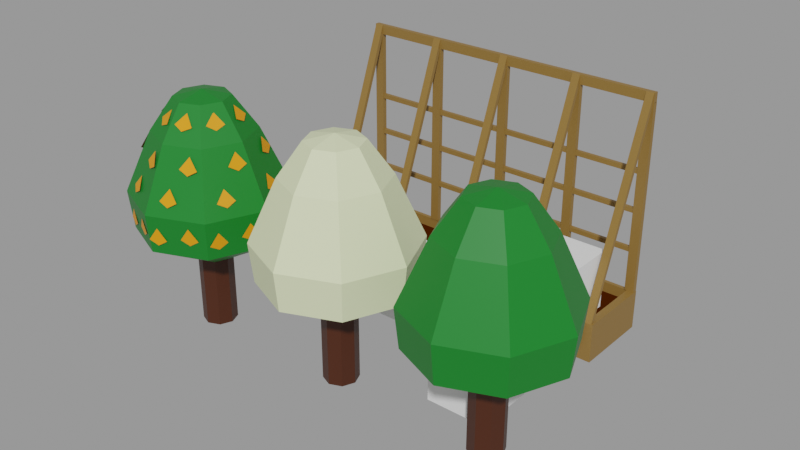 # Source: Pear.blend  (saved by Blender 2.91.10; exported with 4.5.12 LTS)
import bpy
from mathutils import Matrix  # noqa: F401  (used for matrix-valued properties, if any)

bpy.ops.wm.read_factory_settings(use_empty=True)
scene = bpy.context.scene
scene.name = 'With bed'

# ---- collections
col_places = bpy.data.collections.new('Places'); scene.collection.children.link(col_places)
col_test = bpy.data.collections.new('Test'); scene.collection.children.link(col_test)

# ---- materials (node trees are filled in below, after node groups)
mat_wood = bpy.data.materials.new('Wood')
mat_wood.use_transparent_shadow = False
mat_ground = bpy.data.materials.new('Ground')
mat_ground.use_transparent_shadow = False
mat_grass_green = bpy.data.materials.new('Grass green')
mat_grass_green.use_transparent_shadow = False
mat_trunk = bpy.data.materials.new('Trunk')
mat_trunk.use_transparent_shadow = False
mat_pear_main = bpy.data.materials.new('Pear main')
mat_pear_main.use_transparent_shadow = False
mat_white_flower = bpy.data.materials.new('White Flower')
mat_white_flower.use_transparent_shadow = False

# ---- material node trees
mat_wood.use_nodes = True; mat_wood.node_tree.nodes.clear()
_N = mat_wood.node_tree.nodes; _L = mat_wood.node_tree.links
n0 = _N.new('ShaderNodeBsdfPrincipled'); n0.name = 'Principled BSDF'; n0.location = (10, 300)
n0.distribution = 'GGX'
n0.subsurface_method = 'BURLEY'
n0.inputs[0].default_value = (0.2462, 0.1366, 0.03203, 1.0)
n0.inputs[3].default_value = 1.45
n0.inputs[27].default_value = (0.0, 0.0, 0.0, 1.0)
n0.inputs[28].default_value = 1.0
n1 = _N.new('ShaderNodeOutputMaterial'); n1.name = 'Material Output'; n1.location = (300, 300)
_L.new(n0.outputs[0], n1.inputs[0])
n1.is_active_output = True
mat_ground.use_nodes = True; mat_ground.node_tree.nodes.clear()
_N = mat_ground.node_tree.nodes; _L = mat_ground.node_tree.links
n0 = _N.new('ShaderNodeBsdfPrincipled'); n0.name = 'Principled BSDF'; n0.location = (15, 390)
n0.distribution = 'GGX'
n0.subsurface_method = 'BURLEY'
n0.inputs[0].default_value = (0.05522, 0.01159, 0.0, 1.0)
n0.inputs[2].default_value = 0.5996
n0.inputs[3].default_value = 1.45
n0.inputs[13].default_value = 0.0
n0.inputs[27].default_value = (0.0, 0.0, 0.0, 1.0)
n0.inputs[28].default_value = 1.0
n1 = _N.new('ShaderNodeOutputMaterial'); n1.name = 'Material Output'; n1.location = (305, 390)
_L.new(n0.outputs[0], n1.inputs[0])
n1.is_active_output = True
mat_grass_green.use_nodes = True; mat_grass_green.node_tree.nodes.clear()
_N = mat_grass_green.node_tree.nodes; _L = mat_grass_green.node_tree.links
n0 = _N.new('ShaderNodeBsdfPrincipled'); n0.name = 'Principled BSDF'; n0.location = (10, 300)
n0.distribution = 'GGX'
n0.subsurface_method = 'BURLEY'
n0.inputs[0].default_value = (0.00258, 0.1743, 0.0134, 1.0)
n0.inputs[3].default_value = 1.45
n0.inputs[27].default_value = (0.0, 0.0, 0.0, 1.0)
n0.inputs[28].default_value = 1.0
n1 = _N.new('ShaderNodeOutputMaterial'); n1.name = 'Material Output'; n1.location = (300, 300)
_L.new(n0.outputs[0], n1.inputs[0])
n1.is_active_output = True
mat_trunk.use_nodes = True; mat_trunk.node_tree.nodes.clear()
_N = mat_trunk.node_tree.nodes; _L = mat_trunk.node_tree.links
n0 = _N.new('ShaderNodeBsdfPrincipled'); n0.name = 'Principled BSDF'; n0.location = (10, 300)
n0.distribution = 'GGX'
n0.subsurface_method = 'BURLEY'
n0.inputs[0].default_value = (0.05522, 0.01173, 0.001486, 1.0)
n0.inputs[3].default_value = 1.45
n0.inputs[27].default_value = (0.0, 0.0, 0.0, 1.0)
n0.inputs[28].default_value = 1.0
n1 = _N.new('ShaderNodeOutputMaterial'); n1.name = 'Material Output'; n1.location = (300, 300)
_L.new(n0.outputs[0], n1.inputs[0])
n1.is_active_output = True
mat_pear_main.use_nodes = True; mat_pear_main.node_tree.nodes.clear()
_N = mat_pear_main.node_tree.nodes; _L = mat_pear_main.node_tree.links
n0 = _N.new('ShaderNodeBsdfPrincipled'); n0.name = 'Principled BSDF'; n0.location = (10, 300)
n0.distribution = 'GGX'
n0.subsurface_method = 'BURLEY'
n0.inputs[0].default_value = (0.8, 0.2734, 0.0, 1.0)
n0.inputs[3].default_value = 1.45
n0.inputs[27].default_value = (0.0, 0.0, 0.0, 1.0)
n0.inputs[28].default_value = 1.0
n1 = _N.new('ShaderNodeOutputMaterial'); n1.name = 'Material Output'; n1.location = (300, 300)
_L.new(n0.outputs[0], n1.inputs[0])
n1.is_active_output = True
mat_white_flower.use_nodes = True; mat_white_flower.node_tree.nodes.clear()
_N = mat_white_flower.node_tree.nodes; _L = mat_white_flower.node_tree.links
n0 = _N.new('ShaderNodeBsdfPrincipled'); n0.name = 'Principled BSDF'; n0.location = (10, 300)
n0.distribution = 'GGX'
n0.subsurface_method = 'BURLEY'
n0.inputs[0].default_value = (0.7385, 0.8, 0.4854, 1.0)
n0.inputs[3].default_value = 1.45
n0.inputs[27].default_value = (0.0, 0.0, 0.0, 1.0)
n0.inputs[28].default_value = 1.0
n1 = _N.new('ShaderNodeOutputMaterial'); n1.name = 'Material Output'; n1.location = (300, 300)
_L.new(n0.outputs[0], n1.inputs[0])
n1.is_active_output = True

# ---- meshes
me_cube_003 = bpy.data.meshes.new('Cube.003')
me_cube_003.from_pydata([(-1.0, -1.0, -1.0), (-1.0, -1.0, 1.0), (-1.0, 1.0, -1.0), (-1.0, 1.0, 1.0), (1.0, -1.0, -1.0), (1.0, -1.0, 1.0), (1.0, 1.0, -1.0), (1.0, 1.0, 1.0)], [], [(0, 1, 3, 2), (2, 3, 7, 6), (6, 7, 5, 4), (4, 5, 1, 0), (2, 6, 4, 0), (7, 3, 1, 5)])
_uv = me_cube_003.uv_layers.new(name='UVMap')
_uv.uv.foreach_set('vector', [0.375, 0.0, 0.625, 0.0, 0.625, 0.25, 0.375, 0.25, 0.375, 0.25, 0.625, 0.25, 0.625, 0.5, 0.375, 0.5, 0.375, 0.5, 0.625, 0.5, 0.625, 0.75, 0.375, 0.75, 0.375, 0.75, 0.625, 0.75, 0.625, 1.0, 0.375, 1.0, 0.125, 0.5, 0.375, 0.5, 0.375, 0.75, 0.125, 0.75, 0.625, 0.5, 0.875, 0.5, 0.875, 0.75, 0.625, 0.75])
me_cube_003.use_remesh_fix_poles = True
me_cube_003.use_remesh_preserve_attributes = False
me_cube_003.use_mirror_vertex_groups = False
me_cube_003.update()
me_cube_002 = bpy.data.meshes.new('Cube.002')
me_cube_002.from_pydata([(8.0, 0.0, 1.0), (8.0, 0.0, 0.0), (8.0, -1.982, 0.0), (0.0, 0.0, 0.0), (0.0, -1.982, 1.0), (0.0, -1.982, 0.0), (7.806, -1.886, 1.0), (0.194, -1.886, 1.0), (7.806, -0.09613, 1.0), (0.194, -0.09613, 1.0), (8.0, -1.982, 1.0), (0.0, 0.0, 1.0), (7.806, -1.886, 0.7344), (0.194, -1.886, 0.7344), (7.806, -0.09613, 0.7344), (0.194, -0.09613, 0.7344), (0.002396, -0.1194, 1.002), (0.002396, -0.1194, 5.763), (0.002396, -0.0006918, 1.002), (0.002396, -0.0006918, 5.763), (0.242, -0.1194, 1.002), (0.242, -0.1194, 5.763), (0.242, -0.0006918, 1.002), (0.242, -0.0006918, 5.763), (1.884, -0.1194, 1.002), (1.884, -0.1194, 5.763), (1.884, -0.0006918, 1.002), (1.884, -0.0006918, 5.763), (2.123, -0.1194, 1.002), (2.123, -0.1194, 5.763), (2.123, -0.0006918, 1.002), (2.123, -0.0006918, 5.763), (3.884, -0.1194, 1.002), (3.884, -0.1194, 5.763), (3.884, -0.0006918, 1.002), (3.884, -0.0006918, 5.763), (4.123, -0.1194, 1.002), (4.123, -0.1194, 5.763), (4.123, -0.0006918, 1.002), (4.123, -0.0006918, 5.763), (5.884, -0.1194, 1.002), (5.884, -0.1194, 5.763), (5.884, -0.0006918, 1.002), (5.884, -0.0006918, 5.763), (6.123, -0.1194, 1.002), (6.123, -0.1194, 5.763), (6.123, -0.0006918, 1.002), (6.123, -0.0006918, 5.763), (7.75, -0.1194, 1.002), (7.75, -0.1194, 5.763), (7.75, -0.0006918, 1.002), (7.75, -0.0006918, 5.763), (7.99, -0.1194, 1.002), (7.99, -0.1194, 5.763), (7.99, -0.0006918, 1.002), (7.99, -0.0006918, 5.763), (0.003793, -0.1188, 6.002), (7.985, -0.1188, 6.002), (0.003793, -0.0001202, 6.002), (7.985, -0.0001193, 6.002), (0.003793, -0.1188, 5.763), (7.985, -0.1188, 5.763), (0.003793, -0.0001202, 5.763), (7.985, -0.0001193, 5.763), (0.02132, -1.982, 1.0), (0.02268, -0.1186, 6.002), (0.02132, -1.886, 1.0), (0.02268, -0.1194, 5.715), (0.2349, -1.982, 1.0), (0.2363, -0.1186, 6.002), (0.2349, -1.886, 1.0), (0.2363, -0.1194, 5.715), (5.895, -1.982, 1.0), (5.897, -0.1186, 6.002), (5.895, -1.886, 1.0), (5.897, -0.1194, 5.715), (6.099, -1.982, 1.0), (6.1, -0.1186, 6.002), (6.099, -1.886, 1.0), (6.1, -0.1194, 5.715), (3.894, -1.982, 1.0), (3.896, -0.1186, 6.002), (3.894, -1.886, 1.0), (3.896, -0.1194, 5.715), (4.099, -1.982, 1.0), (4.101, -0.1186, 6.002), (4.099, -1.886, 1.0), (4.101, -0.1194, 5.715), (1.896, -1.982, 1.0), (1.897, -0.1186, 6.002), (1.896, -1.886, 1.0), (1.897, -0.1194, 5.715), (2.098, -1.982, 1.0), (2.099, -0.1186, 6.002), (2.098, -1.886, 1.0), (2.099, -0.1194, 5.715), (7.769, -1.982, 1.0), (7.77, -0.1186, 6.002), (7.769, -1.886, 1.0), (7.77, -0.1194, 5.715), (7.961, -1.982, 1.0), (7.962, -0.1186, 6.002), (7.961, -1.886, 1.0), (7.962, -0.1194, 5.715), (7.806, -0.1057, 2.019), (0.1781, -0.1057, 2.019), (7.806, -0.01446, 2.019), (0.1781, -0.01446, 2.019), (7.806, -0.1057, 2.141), (0.1781, -0.1057, 2.141), (7.806, -0.01446, 2.141), (0.1781, -0.01446, 2.141), (7.806, -0.1057, 3.028), (0.1781, -0.1057, 3.028), (7.806, -0.01446, 3.028), (0.1781, -0.01446, 3.028), (7.806, -0.1057, 3.15), (0.1781, -0.1057, 3.15), (7.806, -0.01446, 3.15), (0.1781, -0.01446, 3.15), (7.806, -0.1057, 4.016), (0.1781, -0.1057, 4.016), (7.806, -0.01446, 4.016), (0.1781, -0.01446, 4.016), (7.806, -0.1057, 4.137), (0.1781, -0.1057, 4.137), (7.806, -0.01446, 4.137), (0.1781, -0.01446, 4.137)], [], [(2, 10, 4, 5), (5, 4, 11, 3), (1, 0, 10, 2), (3, 11, 0, 1), (8, 9, 15, 14), (6, 7, 4, 10), (8, 6, 10, 0), (7, 9, 11, 4), (9, 8, 0, 11), (14, 15, 13, 12), (6, 8, 14, 12), (9, 7, 13, 15), (7, 6, 12, 13), (16, 17, 19, 18), (18, 19, 23, 22), (22, 23, 21, 20), (20, 21, 17, 16), (24, 25, 27, 26), (26, 27, 31, 30), (30, 31, 29, 28), (28, 29, 25, 24), (108, 109, 105, 104), (32, 33, 35, 34), (34, 35, 39, 38), (38, 39, 37, 36), (36, 37, 33, 32), (110, 111, 109, 108), (40, 41, 43, 42), (42, 43, 47, 46), (46, 47, 45, 44), (44, 45, 41, 40), (106, 107, 111, 110), (48, 49, 51, 50), (50, 51, 55, 54), (54, 55, 53, 52), (52, 53, 49, 48), (104, 105, 107, 106), (56, 57, 59, 58), (58, 59, 63, 62), (60, 61, 57, 56), (58, 62, 60, 56), (63, 59, 57, 61), (64, 65, 67, 66), (66, 67, 71, 70), (70, 71, 69, 68), (68, 69, 65, 64), (71, 67, 65, 69), (72, 73, 75, 74), (74, 75, 79, 78), (78, 79, 77, 76), (76, 77, 73, 72), (79, 75, 73, 77), (80, 81, 83, 82), (82, 83, 87, 86), (86, 87, 85, 84), (84, 85, 81, 80), (87, 83, 81, 85), (88, 89, 91, 90), (90, 91, 95, 94), (94, 95, 93, 92), (92, 93, 89, 88), (95, 91, 89, 93), (96, 97, 99, 98), (98, 99, 103, 102), (102, 103, 101, 100), (100, 101, 97, 96), (103, 99, 97, 101), (116, 117, 113, 112), (118, 119, 117, 116), (114, 115, 119, 118), (112, 113, 115, 114), (124, 125, 121, 120), (126, 127, 125, 124), (122, 123, 127, 126), (120, 121, 123, 122)])
me_cube_002.polygons.foreach_set('material_index', [0, 0, 0, 0, 0, 0, 0, 0, 0, 1, 0, 0, 0, 0, 0, 0, 0, 0, 0, 0, 0, 0, 0, 0, 0, 0, 0, 0, 0, 0, 0, 0, 0, 0, 0, 0, 0, 0, 0, 0, 0, 0, 0, 0, 0, 0, 0, 0, 0, 0, 0, 0, 0, 0, 0, 0, 0, 0, 0, 0, 0, 0, 0, 0, 0, 0, 0, 0, 0, 0, 0, 0, 0, 0, 0])
_uv = me_cube_002.uv_layers.new(name='UVMap')
_uv.uv.foreach_set('vector', [0.8022, 0.9922, 0.7102, 0.9922, 0.7102, 0.256, 0.8022, 0.256, 0.005136, 0.9889, 0.005136, 0.8302, 0.6402, 0.8302, 0.6402, 0.9889, 0.3475, 0.2409, 0.3475, 0.08205, 0.9831, 0.08205, 0.9831, 0.2409, 0.8336, 0.261, 0.9249, 0.261, 0.9249, 0.9916, 0.8336, 0.9916, 0.9426, 0.9738, 0.9426, 0.2787, 0.9669, 0.2787, 0.9669, 0.9738, 0.6923, 0.9744, 0.6923, 0.2739, 0.7102, 0.256, 0.7102, 0.9922, 0.3784, 0.05123, 0.9523, 0.05123, 0.9831, 0.08205, 0.3475, 0.08205, 0.03593, 0.7994, 0.6094, 0.7994, 0.6402, 0.8302, 0.005136, 0.8302, 0.9426, 0.2787, 0.9426, 0.9738, 0.9249, 0.9916, 0.9249, 0.261, 0.323, 0.009652, 0.323, 0.6648, 0.01212, 0.6648, 0.01212, 0.009652, 0.9523, 0.05123, 0.3784, 0.05123, 0.3784, 0.009026, 0.9523, 0.009026, 0.6094, 0.7994, 0.03593, 0.7994, 0.03593, 0.7572, 0.6094, 0.7572, 0.6923, 0.2739, 0.6923, 0.9744, 0.6679, 0.9744, 0.6679, 0.2739, 0.375, 0.0, 0.625, 0.0, 0.625, 0.25, 0.375, 0.25, 0.375, 0.25, 0.625, 0.25, 0.625, 0.5, 0.375, 0.5, 0.375, 0.5, 0.625, 0.5, 0.625, 0.75, 0.375, 0.75, 0.375, 0.75, 0.625, 0.75, 0.625, 1.0, 0.375, 1.0, 0.375, 0.0, 0.625, 0.0, 0.625, 0.25, 0.375, 0.25, 0.375, 0.25, 0.625, 0.25, 0.625, 0.5, 0.375, 0.5, 0.375, 0.5, 0.625, 0.5, 0.625, 0.75, 0.375, 0.75, 0.375, 0.75, 0.625, 0.75, 0.625, 1.0, 0.375, 1.0, 0.375, 0.75, 0.625, 0.75, 0.625, 1.0, 0.375, 1.0, 0.375, 0.0, 0.625, 0.0, 0.625, 0.25, 0.375, 0.25, 0.375, 0.25, 0.625, 0.25, 0.625, 0.5, 0.375, 0.5, 0.375, 0.5, 0.625, 0.5, 0.625, 0.75, 0.375, 0.75, 0.375, 0.75, 0.625, 0.75, 0.625, 1.0, 0.375, 1.0, 0.375, 0.5, 0.625, 0.5, 0.625, 0.75, 0.375, 0.75, 0.375, 0.0, 0.625, 0.0, 0.625, 0.25, 0.375, 0.25, 0.375, 0.25, 0.625, 0.25, 0.625, 0.5, 0.375, 0.5, 0.375, 0.5, 0.625, 0.5, 0.625, 0.75, 0.375, 0.75, 0.375, 0.75, 0.625, 0.75, 0.625, 1.0, 0.375, 1.0, 0.375, 0.25, 0.625, 0.25, 0.625, 0.5, 0.375, 0.5, 0.375, 0.0, 0.625, 0.0, 0.625, 0.25, 0.375, 0.25, 0.375, 0.25, 0.625, 0.25, 0.625, 0.5, 0.375, 0.5, 0.375, 0.5, 0.625, 0.5, 0.625, 0.75, 0.375, 0.75, 0.375, 0.75, 0.625, 0.75, 0.625, 1.0, 0.375, 1.0, 0.375, 0.0, 0.625, 0.0, 0.625, 0.25, 0.375, 0.25, 0.375, 0.0, 0.6244, 0.0, 0.6244, 0.25, 0.375, 0.25, 0.375, 0.25, 0.6244, 0.25, 0.6244, 0.5, 0.375, 0.5, 0.375, 0.75, 0.6244, 0.75, 0.6244, 1.0, 0.375, 1.0, 0.125, 0.5, 0.375, 0.5, 0.375, 0.75, 0.125, 0.75, 0.6244, 0.5, 0.875, 0.5, 0.875, 0.75, 0.6244, 0.75, 0.375, 0.0, 0.6121, 0.0, 0.6121, 0.25, 0.375, 0.25, 0.375, 0.25, 0.6121, 0.25, 0.6121, 0.5, 0.375, 0.5, 0.375, 0.5, 0.6121, 0.5, 0.6121, 0.75, 0.375, 0.75, 0.375, 0.75, 0.6121, 0.75, 0.6121, 1.0, 0.375, 1.0, 0.6121, 0.5, 0.875, 0.5, 0.875, 0.75, 0.6121, 0.75, 0.375, 0.0, 0.6121, 0.0, 0.6121, 0.25, 0.375, 0.25, 0.375, 0.25, 0.6121, 0.25, 0.6121, 0.5, 0.375, 0.5, 0.375, 0.5, 0.6121, 0.5, 0.6121, 0.75, 0.375, 0.75, 0.375, 0.75, 0.6121, 0.75, 0.6121, 1.0, 0.375, 1.0, 0.6121, 0.5, 0.875, 0.5, 0.875, 0.75, 0.6121, 0.75, 0.375, 0.0, 0.6121, 0.0, 0.6121, 0.25, 0.375, 0.25, 0.375, 0.25, 0.6121, 0.25, 0.6121, 0.5, 0.375, 0.5, 0.375, 0.5, 0.6121, 0.5, 0.6121, 0.75, 0.375, 0.75, 0.375, 0.75, 0.6121, 0.75, 0.6121, 1.0, 0.375, 1.0, 0.6121, 0.5, 0.875, 0.5, 0.875, 0.75, 0.6121, 0.75, 0.375, 0.0, 0.6121, 0.0, 0.6121, 0.25, 0.375, 0.25, 0.375, 0.25, 0.6121, 0.25, 0.6121, 0.5, 0.375, 0.5, 0.375, 0.5, 0.6121, 0.5, 0.6121, 0.75, 0.375, 0.75, 0.375, 0.75, 0.6121, 0.75, 0.6121, 1.0, 0.375, 1.0, 0.6121, 0.5, 0.875, 0.5, 0.875, 0.75, 0.6121, 0.75, 0.375, 0.0, 0.6121, 0.0, 0.6121, 0.25, 0.375, 0.25, 0.375, 0.25, 0.6121, 0.25, 0.6121, 0.5, 0.375, 0.5, 0.375, 0.5, 0.6121, 0.5, 0.6121, 0.75, 0.375, 0.75, 0.375, 0.75, 0.6121, 0.75, 0.6121, 1.0, 0.375, 1.0, 0.6121, 0.5, 0.875, 0.5, 0.875, 0.75, 0.6121, 0.75, 0.375, 0.75, 0.625, 0.75, 0.625, 1.0, 0.375, 1.0, 0.375, 0.5, 0.625, 0.5, 0.625, 0.75, 0.375, 0.75, 0.375, 0.25, 0.625, 0.25, 0.625, 0.5, 0.375, 0.5, 0.375, 0.0, 0.625, 0.0, 0.625, 0.25, 0.375, 0.25, 0.375, 0.75, 0.625, 0.75, 0.625, 1.0, 0.375, 1.0, 0.375, 0.5, 0.625, 0.5, 0.625, 0.75, 0.375, 0.75, 0.375, 0.25, 0.625, 0.25, 0.625, 0.5, 0.375, 0.5, 0.375, 0.0, 0.625, 0.0, 0.625, 0.25, 0.375, 0.25])
me_cube_002.materials.append(mat_wood)
me_cube_002.materials.append(mat_ground)
me_cube_002.use_remesh_preserve_volume = False
me_cube_002.use_remesh_preserve_attributes = False
me_cube_002.use_mirror_vertex_groups = False
me_cube_002.update()
me_sphere_008 = bpy.data.meshes.new('Sphere.008')
me_sphere_008.from_pydata([(-6.786e-09, 0.661, 5.744), (1.64e-08, 1.226, 4.943), (-2.377e-08, 1.893, 3.47), (-7.831e-08, 1.792, 2.529), (0.4674, 0.4674, 5.744), (0.8672, 0.8672, 4.943), (1.338, 1.338, 3.47), (1.267, 1.267, 2.529), (0.661, -1.297e-07, 5.744), (1.226, -4.961e-08, 4.943), (1.893, -1.304e-07, 3.47), (1.792, -1.27e-07, 2.529), (3.281e-08, 0.416, 1.731), (0.4674, -0.4674, 5.744), (0.8672, -0.8672, 4.943), (1.338, -1.338, 3.47), (1.267, -1.267, 2.529), (-4.298e-09, -0.661, 5.744), (5.769e-08, -1.226, 4.943), (3.994e-08, -1.893, 3.47), (-1.624e-07, -1.792, 2.529), (-1.467e-07, -2.648e-07, 5.89), (-0.4674, -0.4674, 5.744), (-0.8672, -0.8672, 4.943), (-1.338, -1.338, 3.47), (-1.267, -1.267, 2.529), (-0.661, -1.297e-07, 5.744), (-1.226, -4.961e-08, 4.943), (-1.893, -7.11e-08, 3.47), (-1.792, 5.479e-08, 2.529), (-0.4674, 0.4674, 5.744), (-0.8672, 0.8672, 4.943), (-1.338, 1.338, 3.47), (-1.267, 1.267, 2.529), (0.2941, 0.2941, 1.731), (0.416, -1.041e-07, 1.731), (0.2941, -0.2941, 1.731), (1.329e-08, -0.416, 1.731), (-0.2941, -0.2941, 1.731), (-0.416, -6.189e-08, 1.731), (-0.2941, 0.2941, 1.731), (3.281e-08, 0.416, 0.004143), (0.2941, 0.2941, 0.004143), (0.416, -1.041e-07, 0.004143), (0.2941, -0.2941, 0.004143), (1.329e-08, -0.416, 0.004143), (-0.2941, -0.2941, 0.004143), (-0.416, -6.189e-08, 0.004143), (-0.2941, 0.2941, 0.004143), (-1.008, -1.435, 2.733), (-0.8147, -1.518, 2.86), (-1.207, -1.355, 2.856), (-1.014, -1.439, 3.158), (-0.2893, -1.733, 2.837), (-0.09839, -1.821, 2.964), (-0.4923, -1.662, 2.96), (-0.3057, -1.761, 3.261), (-0.7299, -1.535, 3.689), (-0.5188, -1.581, 3.806), (-0.8985, -1.391, 3.799), (-0.6536, -1.368, 4.072), (-0.2445, -1.437, 4.38), (-0.02985, -1.477, 4.493), (-0.4212, -1.312, 4.499), (-0.1758, -1.288, 4.772), (-0.3355, -0.9232, 5.216), (-0.1085, -0.9582, 5.304), (-0.4856, -0.7645, 5.332), (-0.201, -0.7111, 5.559), (-1.771, -0.3018, 2.754), (-1.686, -0.4943, 2.881), (-1.863, -0.1081, 2.877), (-1.778, -0.3006, 3.179), (-1.447, -1.009, 2.858), (-1.367, -1.204, 2.985), (-1.548, -0.8195, 2.98), (-1.478, -1.019, 3.282), (-1.635, -0.5644, 3.71), (-1.512, -0.7421, 3.826), (-1.661, -0.3443, 3.819), (-1.465, -0.4939, 4.093), (-1.213, -0.8233, 4.401), (-1.083, -0.9983, 4.514), (-1.257, -0.611, 4.52), (-1.061, -0.7609, 4.793), (-0.9299, -0.3847, 5.237), (-0.7873, -0.5647, 5.324), (-0.9318, -0.1662, 5.352), (-0.6869, -0.3207, 5.579), (-1.449, 1.048, 2.754), (-1.525, 0.8523, 2.881), (-1.377, 1.25, 2.877), (-1.453, 1.054, 3.179), (-1.72, 0.3194, 2.858), (-1.802, 0.1255, 2.985), (-1.657, 0.5249, 2.98), (-1.749, 0.3348, 3.282), (-1.499, 0.7341, 3.701), (-1.539, 0.5234, 3.821), (-1.365, 0.911, 3.811), (-1.337, 0.6722, 4.089), (-1.387, 0.2559, 4.394), (-1.419, 0.03997, 4.507), (-1.268, 0.437, 4.513), (-1.236, 0.1926, 4.786), (-0.9131, 0.395, 5.237), (-0.9398, 0.167, 5.324), (-0.76, 0.5508, 5.352), (-0.6962, 0.2683, 5.579), (-0.2865, 1.767, 2.754), (-0.4798, 1.684, 2.881), (-0.09185, 1.857, 2.877), (-0.2852, 1.774, 3.179), (-0.997, 1.45, 2.858), (-1.193, 1.372, 2.985), (-0.8063, 1.549, 2.98), (-1.006, 1.481, 3.282), (-0.5503, 1.634, 3.71), (-0.7293, 1.512, 3.826), (-0.33, 1.657, 3.819), (-0.4815, 1.463, 4.093), (-0.8134, 1.214, 4.401), (-0.9896, 1.086, 4.514), (-0.6006, 1.256, 4.52), (-0.7524, 1.062, 4.793), (-0.3775, 0.9268, 5.237), (-0.5589, 0.786, 5.324), (-0.159, 0.9266, 5.352), (-0.3159, 0.6833, 5.579), (1.011, 1.419, 2.733), (0.8193, 1.507, 2.86), (1.208, 1.335, 2.856), (1.017, 1.423, 3.158), (0.2986, 1.733, 2.837), (0.1098, 1.826, 2.964), (0.5001, 1.658, 2.96), (0.3157, 1.761, 3.261), (0.7275, 1.511, 3.687), (0.5105, 1.549, 3.796), (0.9012, 1.383, 3.808), (0.6497, 1.356, 4.075), (0.2312, 1.406, 4.38), (0.01743, 1.451, 4.493), (0.405, 1.277, 4.499), (0.1592, 1.259, 4.772), (0.3271, 0.9226, 5.216), (0.101, 0.9625, 5.304), (0.4737, 0.7606, 5.332), (0.188, 0.7134, 5.559), (1.748, 0.2698, 2.754), (1.668, 0.4641, 2.881), (1.836, 0.07411, 2.877), (1.755, 0.2684, 3.179), (1.44, 0.9842, 2.858), (1.365, 1.181, 2.985), (1.537, 0.7923, 2.98), (1.471, 0.9928, 3.282), (1.6, 0.5275, 3.71), (1.481, 0.7079, 3.826), (1.621, 0.3069, 3.819), (1.429, 0.4608, 4.093), (1.184, 0.7957, 4.401), (1.057, 0.9735, 4.514), (1.223, 0.5824, 4.52), (1.031, 0.7366, 4.793), (0.9095, 0.3711, 5.237), (0.771, 0.5542, 5.324), (0.9067, 0.1526, 5.352), (0.6652, 0.3125, 5.579), (1.406, -1.037, 2.758), (1.491, -0.8456, 2.887), (1.338, -1.242, 2.878), (1.434, -1.056, 3.181), (1.69, -0.3488, 2.822), (1.776, -0.1566, 2.949), (1.623, -0.5528, 2.944), (1.719, -0.3648, 3.245), (1.493, -0.7936, 3.71), (1.536, -0.5819, 3.826), (1.352, -0.9643, 3.819), (1.325, -0.7197, 4.093), (1.388, -0.3097, 4.401), (1.425, -0.09446, 4.514), (1.265, -0.4881, 4.52), (1.239, -0.2431, 4.793), (0.8756, -0.408, 5.237), (0.9073, -0.1806, 5.324), (0.7191, -0.5604, 5.352), (0.6616, -0.2766, 5.579), (0.219, -1.766, 2.754), (0.4141, -1.687, 2.881), (0.02248, -1.851, 2.877), (0.2176, -1.773, 3.179), (0.9364, -1.464, 2.858), (1.134, -1.391, 2.985), (0.7435, -1.559, 2.98), (0.9447, -1.496, 3.282), (0.4857, -1.638, 3.71), (0.6673, -1.521, 3.826), (0.2649, -1.657, 3.819), (0.4207, -1.467, 4.093), (0.7579, -1.225, 4.401), (0.937, -1.1, 4.514), (0.5443, -1.262, 4.52), (0.7004, -1.071, 4.793), (0.3284, -0.9279, 5.237), (0.5129, -0.7912, 5.324), (0.11, -0.923, 5.352), (0.2722, -0.6831, 5.579)], [], [(2, 1, 5, 6), (0, 21, 4), (3, 2, 6, 7), (1, 0, 4, 5), (20, 25, 38, 37), (25, 29, 39, 38), (6, 5, 9, 10), (4, 21, 8), (7, 6, 10, 11), (5, 4, 8, 9), (11, 16, 36, 35), (10, 9, 14, 15), (8, 21, 13), (11, 10, 15, 16), (9, 8, 13, 14), (3, 7, 34, 12), (15, 14, 18, 19), (13, 21, 17), (16, 15, 19, 20), (14, 13, 17, 18), (33, 3, 12, 40), (19, 18, 23, 24), (17, 21, 22), (20, 19, 24, 25), (18, 17, 22, 23), (16, 20, 37, 36), (24, 23, 27, 28), (22, 21, 26), (25, 24, 28, 29), (23, 22, 26, 27), (29, 33, 40, 39), (28, 27, 31, 32), (26, 21, 30), (29, 28, 32, 33), (27, 26, 30, 31), (7, 11, 35, 34), (32, 31, 1, 2), (30, 21, 0), (33, 32, 2, 3), (31, 30, 0, 1), (35, 36, 44, 43), (40, 12, 41, 48), (38, 39, 47, 46), (39, 40, 48, 47), (36, 37, 45, 44), (37, 38, 46, 45), (12, 34, 42, 41), (34, 35, 43, 42), (49, 50, 52, 51), (53, 54, 56, 55), (57, 58, 60, 59), (61, 62, 64, 63), (65, 66, 68, 67), (69, 70, 72, 71), (73, 74, 76, 75), (77, 78, 80, 79), (81, 82, 84, 83), (85, 86, 88, 87), (89, 90, 92, 91), (93, 94, 96, 95), (97, 98, 100, 99), (101, 102, 104, 103), (105, 106, 108, 107), (109, 110, 112, 111), (113, 114, 116, 115), (117, 118, 120, 119), (121, 122, 124, 123), (125, 126, 128, 127), (129, 130, 132, 131), (133, 134, 136, 135), (137, 138, 140, 139), (141, 142, 144, 143), (145, 146, 148, 147), (149, 150, 152, 151), (153, 154, 156, 155), (157, 158, 160, 159), (161, 162, 164, 163), (165, 166, 168, 167), (169, 170, 172, 171), (173, 174, 176, 175), (177, 178, 180, 179), (181, 182, 184, 183), (185, 186, 188, 187), (189, 190, 192, 191), (193, 194, 196, 195), (197, 198, 200, 199), (201, 202, 204, 203), (205, 206, 208, 207)])
me_sphere_008.polygons.foreach_set('material_index', [0, 0, 0, 0, 0, 0, 0, 0, 0, 0, 0, 0, 0, 0, 0, 0, 0, 0, 0, 0, 0, 0, 0, 0, 0, 0, 0, 0, 0, 0, 0, 0, 0, 0, 0, 0, 0, 0, 0, 0, 1, 1, 1, 1, 1, 1, 1, 1, 2, 2, 2, 2, 2, 2, 2, 2, 2, 2, 2, 2, 2, 2, 2, 2, 2, 2, 2, 2, 2, 2, 2, 2, 2, 2, 2, 2, 2, 2, 2, 2, 2, 2, 2, 2, 2, 2, 2, 2])
_uv = me_sphere_008.uv_layers.new(name='UVMap')
_uv.uv.foreach_set('vector', [0.75, 0.4, 0.75, 0.6, 0.625, 0.6, 0.625, 0.4, 0.75, 0.8, 0.6875, 1.0, 0.625, 0.8, 0.75, 0.2, 0.75, 0.4, 0.625, 0.4, 0.625, 0.2, 0.75, 0.6, 0.75, 0.8, 0.625, 0.8, 0.625, 0.6, 0.25, 0.2, 0.125, 0.2, 0.125, 0.2, 0.25, 0.2, 0.125, 0.2, 0.0, 0.2, 0.0, 0.2, 0.125, 0.2, 0.625, 0.4, 0.625, 0.6, 0.5, 0.6, 0.5, 0.4, 0.625, 0.8, 0.5625, 1.0, 0.5, 0.8, 0.625, 0.2, 0.625, 0.4, 0.5, 0.4, 0.5, 0.2, 0.625, 0.6, 0.625, 0.8, 0.5, 0.8, 0.5, 0.6, 0.5, 0.2, 0.375, 0.2, 0.375, 0.2, 0.5, 0.2, 0.5, 0.4, 0.5, 0.6, 0.375, 0.6, 0.375, 0.4, 0.5, 0.8, 0.4375, 1.0, 0.375, 0.8, 0.5, 0.2, 0.5, 0.4, 0.375, 0.4, 0.375, 0.2, 0.5, 0.6, 0.5, 0.8, 0.375, 0.8, 0.375, 0.6, 0.75, 0.2, 0.625, 0.2, 0.625, 0.2, 0.75, 0.2, 0.375, 0.4, 0.375, 0.6, 0.25, 0.6, 0.25, 0.4, 0.375, 0.8, 0.3125, 1.0, 0.25, 0.8, 0.375, 0.2, 0.375, 0.4, 0.25, 0.4, 0.25, 0.2, 0.375, 0.6, 0.375, 0.8, 0.25, 0.8, 0.25, 0.6, 0.875, 0.2, 0.75, 0.2, 0.75, 0.2, 0.875, 0.2, 0.25, 0.4, 0.25, 0.6, 0.125, 0.6, 0.125, 0.4, 0.25, 0.8, 0.1875, 1.0, 0.125, 0.8, 0.25, 0.2, 0.25, 0.4, 0.125, 0.4, 0.125, 0.2, 0.25, 0.6, 0.25, 0.8, 0.125, 0.8, 0.125, 0.6, 0.375, 0.2, 0.25, 0.2, 0.25, 0.2, 0.375, 0.2, 0.125, 0.4, 0.125, 0.6, 0.0, 0.6, 0.0, 0.4, 0.125, 0.8, 0.0625, 1.0, 0.0, 0.8, 0.125, 0.2, 0.125, 0.4, 0.0, 0.4, 0.0, 0.2, 0.125, 0.6, 0.125, 0.8, 0.0, 0.8, 0.0, 0.6, 1.0, 0.2, 0.875, 0.2, 0.875, 0.2, 1.0, 0.2, 1.0, 0.4, 1.0, 0.6, 0.875, 0.6, 0.875, 0.4, 1.0, 0.8, 0.9375, 1.0, 0.875, 0.8, 1.0, 0.2, 1.0, 0.4, 0.875, 0.4, 0.875, 0.2, 1.0, 0.6, 1.0, 0.8, 0.875, 0.8, 0.875, 0.6, 0.625, 0.2, 0.5, 0.2, 0.5, 0.2, 0.625, 0.2, 0.875, 0.4, 0.875, 0.6, 0.75, 0.6, 0.75, 0.4, 0.875, 0.8, 0.8125, 1.0, 0.75, 0.8, 0.875, 0.2, 0.875, 0.4, 0.75, 0.4, 0.75, 0.2, 0.875, 0.6, 0.875, 0.8, 0.75, 0.8, 0.75, 0.6, 0.5, 0.2, 0.375, 0.2, 0.375, 0.2, 0.5, 0.2, 0.875, 0.2, 0.75, 0.2, 0.75, 0.2, 0.875, 0.2, 0.125, 0.2, 0.0, 0.2, 0.0, 0.2, 0.125, 0.2, 1.0, 0.2, 0.875, 0.2, 0.875, 0.2, 1.0, 0.2, 0.375, 0.2, 0.25, 0.2, 0.25, 0.2, 0.375, 0.2, 0.25, 0.2, 0.125, 0.2, 0.125, 0.2, 0.25, 0.2, 0.75, 0.2, 0.625, 0.2, 0.625, 0.2, 0.75, 0.2, 0.625, 0.2, 0.5, 0.2, 0.5, 0.2, 0.625, 0.2, 0.1681, -0.1712, 1.168, -0.1712, 1.168, 0.8288, 0.1681, 0.8288, 0.1681, -0.1712, 1.168, -0.1712, 1.168, 0.8288, 0.1681, 0.8288, 0.1681, -0.1712, 1.168, -0.1712, 1.168, 0.8288, 0.1681, 0.8288, 0.1681, -0.1712, 1.168, -0.1712, 1.168, 0.8288, 0.1681, 0.8288, 0.1681, -0.1712, 1.168, -0.1712, 1.168, 0.8288, 0.1681, 0.8288, 0.1681, -0.1712, 1.168, -0.1712, 1.168, 0.8288, 0.1681, 0.8288, 0.1681, -0.1712, 1.168, -0.1712, 1.168, 0.8288, 0.1681, 0.8288, 0.1681, -0.1712, 1.168, -0.1712, 1.168, 0.8288, 0.1681, 0.8288, 0.1681, -0.1712, 1.168, -0.1712, 1.168, 0.8288, 0.1681, 0.8288, 0.1681, -0.1712, 1.168, -0.1712, 1.168, 0.8288, 0.1681, 0.8288, 0.1681, -0.1712, 1.168, -0.1712, 1.168, 0.8288, 0.1681, 0.8288, 0.1681, -0.1712, 1.168, -0.1712, 1.168, 0.8288, 0.1681, 0.8288, 0.1681, -0.1712, 1.168, -0.1712, 1.168, 0.8288, 0.1681, 0.8288, 0.1681, -0.1712, 1.168, -0.1712, 1.168, 0.8288, 0.1681, 0.8288, 0.1681, -0.1712, 1.168, -0.1712, 1.168, 0.8288, 0.1681, 0.8288, 0.1681, -0.1712, 1.168, -0.1712, 1.168, 0.8288, 0.1681, 0.8288, 0.1681, -0.1712, 1.168, -0.1712, 1.168, 0.8288, 0.1681, 0.8288, 0.1681, -0.1712, 1.168, -0.1712, 1.168, 0.8288, 0.1681, 0.8288, 0.1681, -0.1712, 1.168, -0.1712, 1.168, 0.8288, 0.1681, 0.8288, 0.1681, -0.1712, 1.168, -0.1712, 1.168, 0.8288, 0.1681, 0.8288, 0.1681, -0.1712, 1.168, -0.1712, 1.168, 0.8288, 0.1681, 0.8288, 0.1681, -0.1712, 1.168, -0.1712, 1.168, 0.8288, 0.1681, 0.8288, 0.1681, -0.1712, 1.168, -0.1712, 1.168, 0.8288, 0.1681, 0.8288, 0.1681, -0.1712, 1.168, -0.1712, 1.168, 0.8288, 0.1681, 0.8288, 0.1681, -0.1712, 1.168, -0.1712, 1.168, 0.8288, 0.1681, 0.8288, 0.1681, -0.1712, 1.168, -0.1712, 1.168, 0.8288, 0.1681, 0.8288, 0.1681, -0.1712, 1.168, -0.1712, 1.168, 0.8288, 0.1681, 0.8288, 0.1681, -0.1712, 1.168, -0.1712, 1.168, 0.8288, 0.1681, 0.8288, 0.1681, -0.1712, 1.168, -0.1712, 1.168, 0.8288, 0.1681, 0.8288, 0.1681, -0.1712, 1.168, -0.1712, 1.168, 0.8288, 0.1681, 0.8288, 0.1681, -0.1712, 1.168, -0.1712, 1.168, 0.8288, 0.1681, 0.8288, 0.1681, -0.1712, 1.168, -0.1712, 1.168, 0.8288, 0.1681, 0.8288, 0.1681, -0.1712, 1.168, -0.1712, 1.168, 0.8288, 0.1681, 0.8288, 0.1681, -0.1712, 1.168, -0.1712, 1.168, 0.8288, 0.1681, 0.8288, 0.1681, -0.1712, 1.168, -0.1712, 1.168, 0.8288, 0.1681, 0.8288, 0.1681, -0.1712, 1.168, -0.1712, 1.168, 0.8288, 0.1681, 0.8288, 0.1681, -0.1712, 1.168, -0.1712, 1.168, 0.8288, 0.1681, 0.8288, 0.1681, -0.1712, 1.168, -0.1712, 1.168, 0.8288, 0.1681, 0.8288, 0.1681, -0.1712, 1.168, -0.1712, 1.168, 0.8288, 0.1681, 0.8288, 0.1681, -0.1712, 1.168, -0.1712, 1.168, 0.8288, 0.1681, 0.8288])
me_sphere_008.materials.append(mat_grass_green)
me_sphere_008.materials.append(mat_trunk)
me_sphere_008.materials.append(mat_pear_main)
me_sphere_008.use_remesh_fix_poles = True
me_sphere_008.use_remesh_preserve_attributes = False
me_sphere_008.use_mirror_vertex_groups = False
me_sphere_008.update()
me_sphere_009 = bpy.data.meshes.new('Sphere.009')
me_sphere_009.from_pydata([(-6.786e-09, 0.661, 5.744), (1.64e-08, 1.226, 4.943), (-2.377e-08, 1.893, 3.47), (-7.831e-08, 1.792, 2.529), (0.4674, 0.4674, 5.744), (0.8672, 0.8672, 4.943), (1.338, 1.338, 3.47), (1.267, 1.267, 2.529), (0.661, -1.297e-07, 5.744), (1.226, -4.961e-08, 4.943), (1.893, -1.304e-07, 3.47), (1.792, -1.27e-07, 2.529), (3.281e-08, 0.416, 1.731), (0.4674, -0.4674, 5.744), (0.8672, -0.8672, 4.943), (1.338, -1.338, 3.47), (1.267, -1.267, 2.529), (-4.298e-09, -0.661, 5.744), (5.769e-08, -1.226, 4.943), (3.994e-08, -1.893, 3.47), (-1.624e-07, -1.792, 2.529), (-1.467e-07, -2.648e-07, 5.89), (-0.4674, -0.4674, 5.744), (-0.8672, -0.8672, 4.943), (-1.338, -1.338, 3.47), (-1.267, -1.267, 2.529), (-0.661, -1.297e-07, 5.744), (-1.226, -4.961e-08, 4.943), (-1.893, -7.11e-08, 3.47), (-1.792, 5.479e-08, 2.529), (-0.4674, 0.4674, 5.744), (-0.8672, 0.8672, 4.943), (-1.338, 1.338, 3.47), (-1.267, 1.267, 2.529), (0.2941, 0.2941, 1.731), (0.416, -1.041e-07, 1.731), (0.2941, -0.2941, 1.731), (1.329e-08, -0.416, 1.731), (-0.2941, -0.2941, 1.731), (-0.416, -6.189e-08, 1.731), (-0.2941, 0.2941, 1.731), (3.281e-08, 0.416, 0.004143), (0.2941, 0.2941, 0.004143), (0.416, -1.041e-07, 0.004143), (0.2941, -0.2941, 0.004143), (1.329e-08, -0.416, 0.004143), (-0.2941, -0.2941, 0.004143), (-0.416, -6.189e-08, 0.004143), (-0.2941, 0.2941, 0.004143)], [], [(2, 1, 5, 6), (0, 21, 4), (3, 2, 6, 7), (1, 0, 4, 5), (20, 25, 38, 37), (25, 29, 39, 38), (6, 5, 9, 10), (4, 21, 8), (7, 6, 10, 11), (5, 4, 8, 9), (11, 16, 36, 35), (10, 9, 14, 15), (8, 21, 13), (11, 10, 15, 16), (9, 8, 13, 14), (3, 7, 34, 12), (15, 14, 18, 19), (13, 21, 17), (16, 15, 19, 20), (14, 13, 17, 18), (33, 3, 12, 40), (19, 18, 23, 24), (17, 21, 22), (20, 19, 24, 25), (18, 17, 22, 23), (16, 20, 37, 36), (24, 23, 27, 28), (22, 21, 26), (25, 24, 28, 29), (23, 22, 26, 27), (29, 33, 40, 39), (28, 27, 31, 32), (26, 21, 30), (29, 28, 32, 33), (27, 26, 30, 31), (7, 11, 35, 34), (32, 31, 1, 2), (30, 21, 0), (33, 32, 2, 3), (31, 30, 0, 1), (35, 36, 44, 43), (40, 12, 41, 48), (38, 39, 47, 46), (39, 40, 48, 47), (36, 37, 45, 44), (37, 38, 46, 45), (12, 34, 42, 41), (34, 35, 43, 42)])
me_sphere_009.polygons.foreach_set('material_index', [0, 0, 0, 0, 0, 0, 0, 0, 0, 0, 0, 0, 0, 0, 0, 0, 0, 0, 0, 0, 0, 0, 0, 0, 0, 0, 0, 0, 0, 0, 0, 0, 0, 0, 0, 0, 0, 0, 0, 0, 1, 1, 1, 1, 1, 1, 1, 1])
_uv = me_sphere_009.uv_layers.new(name='UVMap')
_uv.uv.foreach_set('vector', [0.75, 0.4, 0.75, 0.6, 0.625, 0.6, 0.625, 0.4, 0.75, 0.8, 0.6875, 1.0, 0.625, 0.8, 0.75, 0.2, 0.75, 0.4, 0.625, 0.4, 0.625, 0.2, 0.75, 0.6, 0.75, 0.8, 0.625, 0.8, 0.625, 0.6, 0.25, 0.2, 0.125, 0.2, 0.125, 0.2, 0.25, 0.2, 0.125, 0.2, 0.0, 0.2, 0.0, 0.2, 0.125, 0.2, 0.625, 0.4, 0.625, 0.6, 0.5, 0.6, 0.5, 0.4, 0.625, 0.8, 0.5625, 1.0, 0.5, 0.8, 0.625, 0.2, 0.625, 0.4, 0.5, 0.4, 0.5, 0.2, 0.625, 0.6, 0.625, 0.8, 0.5, 0.8, 0.5, 0.6, 0.5, 0.2, 0.375, 0.2, 0.375, 0.2, 0.5, 0.2, 0.5, 0.4, 0.5, 0.6, 0.375, 0.6, 0.375, 0.4, 0.5, 0.8, 0.4375, 1.0, 0.375, 0.8, 0.5, 0.2, 0.5, 0.4, 0.375, 0.4, 0.375, 0.2, 0.5, 0.6, 0.5, 0.8, 0.375, 0.8, 0.375, 0.6, 0.75, 0.2, 0.625, 0.2, 0.625, 0.2, 0.75, 0.2, 0.375, 0.4, 0.375, 0.6, 0.25, 0.6, 0.25, 0.4, 0.375, 0.8, 0.3125, 1.0, 0.25, 0.8, 0.375, 0.2, 0.375, 0.4, 0.25, 0.4, 0.25, 0.2, 0.375, 0.6, 0.375, 0.8, 0.25, 0.8, 0.25, 0.6, 0.875, 0.2, 0.75, 0.2, 0.75, 0.2, 0.875, 0.2, 0.25, 0.4, 0.25, 0.6, 0.125, 0.6, 0.125, 0.4, 0.25, 0.8, 0.1875, 1.0, 0.125, 0.8, 0.25, 0.2, 0.25, 0.4, 0.125, 0.4, 0.125, 0.2, 0.25, 0.6, 0.25, 0.8, 0.125, 0.8, 0.125, 0.6, 0.375, 0.2, 0.25, 0.2, 0.25, 0.2, 0.375, 0.2, 0.125, 0.4, 0.125, 0.6, 0.0, 0.6, 0.0, 0.4, 0.125, 0.8, 0.0625, 1.0, 0.0, 0.8, 0.125, 0.2, 0.125, 0.4, 0.0, 0.4, 0.0, 0.2, 0.125, 0.6, 0.125, 0.8, 0.0, 0.8, 0.0, 0.6, 1.0, 0.2, 0.875, 0.2, 0.875, 0.2, 1.0, 0.2, 1.0, 0.4, 1.0, 0.6, 0.875, 0.6, 0.875, 0.4, 1.0, 0.8, 0.9375, 1.0, 0.875, 0.8, 1.0, 0.2, 1.0, 0.4, 0.875, 0.4, 0.875, 0.2, 1.0, 0.6, 1.0, 0.8, 0.875, 0.8, 0.875, 0.6, 0.625, 0.2, 0.5, 0.2, 0.5, 0.2, 0.625, 0.2, 0.875, 0.4, 0.875, 0.6, 0.75, 0.6, 0.75, 0.4, 0.875, 0.8, 0.8125, 1.0, 0.75, 0.8, 0.875, 0.2, 0.875, 0.4, 0.75, 0.4, 0.75, 0.2, 0.875, 0.6, 0.875, 0.8, 0.75, 0.8, 0.75, 0.6, 0.5, 0.2, 0.375, 0.2, 0.375, 0.2, 0.5, 0.2, 0.875, 0.2, 0.75, 0.2, 0.75, 0.2, 0.875, 0.2, 0.125, 0.2, 0.0, 0.2, 0.0, 0.2, 0.125, 0.2, 1.0, 0.2, 0.875, 0.2, 0.875, 0.2, 1.0, 0.2, 0.375, 0.2, 0.25, 0.2, 0.25, 0.2, 0.375, 0.2, 0.25, 0.2, 0.125, 0.2, 0.125, 0.2, 0.25, 0.2, 0.75, 0.2, 0.625, 0.2, 0.625, 0.2, 0.75, 0.2, 0.625, 0.2, 0.5, 0.2, 0.5, 0.2, 0.625, 0.2])
me_sphere_009.materials.append(mat_white_flower)
me_sphere_009.materials.append(mat_trunk)
me_sphere_009.use_remesh_fix_poles = True
me_sphere_009.use_remesh_preserve_attributes = False
me_sphere_009.use_mirror_vertex_groups = False
me_sphere_009.update()
me_sphere_010 = bpy.data.meshes.new('Sphere.010')
me_sphere_010.from_pydata([(-6.786e-09, 0.661, 5.744), (1.64e-08, 1.226, 4.943), (-2.377e-08, 1.893, 3.47), (-7.831e-08, 1.792, 2.529), (0.4674, 0.4674, 5.744), (0.8672, 0.8672, 4.943), (1.338, 1.338, 3.47), (1.267, 1.267, 2.529), (0.661, -1.297e-07, 5.744), (1.226, -4.961e-08, 4.943), (1.893, -1.304e-07, 3.47), (1.792, -1.27e-07, 2.529), (3.281e-08, 0.416, 1.731), (0.4674, -0.4674, 5.744), (0.8672, -0.8672, 4.943), (1.338, -1.338, 3.47), (1.267, -1.267, 2.529), (-4.298e-09, -0.661, 5.744), (5.769e-08, -1.226, 4.943), (3.994e-08, -1.893, 3.47), (-1.624e-07, -1.792, 2.529), (-1.467e-07, -2.648e-07, 5.89), (-0.4674, -0.4674, 5.744), (-0.8672, -0.8672, 4.943), (-1.338, -1.338, 3.47), (-1.267, -1.267, 2.529), (-0.661, -1.297e-07, 5.744), (-1.226, -4.961e-08, 4.943), (-1.893, -7.11e-08, 3.47), (-1.792, 5.479e-08, 2.529), (-0.4674, 0.4674, 5.744), (-0.8672, 0.8672, 4.943), (-1.338, 1.338, 3.47), (-1.267, 1.267, 2.529), (0.2941, 0.2941, 1.731), (0.416, -1.041e-07, 1.731), (0.2941, -0.2941, 1.731), (1.329e-08, -0.416, 1.731), (-0.2941, -0.2941, 1.731), (-0.416, -6.189e-08, 1.731), (-0.2941, 0.2941, 1.731), (3.281e-08, 0.416, 0.004143), (0.2941, 0.2941, 0.004143), (0.416, -1.041e-07, 0.004143), (0.2941, -0.2941, 0.004143), (1.329e-08, -0.416, 0.004143), (-0.2941, -0.2941, 0.004143), (-0.416, -6.189e-08, 0.004143), (-0.2941, 0.2941, 0.004143)], [], [(2, 1, 5, 6), (0, 21, 4), (3, 2, 6, 7), (1, 0, 4, 5), (20, 25, 38, 37), (25, 29, 39, 38), (6, 5, 9, 10), (4, 21, 8), (7, 6, 10, 11), (5, 4, 8, 9), (11, 16, 36, 35), (10, 9, 14, 15), (8, 21, 13), (11, 10, 15, 16), (9, 8, 13, 14), (3, 7, 34, 12), (15, 14, 18, 19), (13, 21, 17), (16, 15, 19, 20), (14, 13, 17, 18), (33, 3, 12, 40), (19, 18, 23, 24), (17, 21, 22), (20, 19, 24, 25), (18, 17, 22, 23), (16, 20, 37, 36), (24, 23, 27, 28), (22, 21, 26), (25, 24, 28, 29), (23, 22, 26, 27), (29, 33, 40, 39), (28, 27, 31, 32), (26, 21, 30), (29, 28, 32, 33), (27, 26, 30, 31), (7, 11, 35, 34), (32, 31, 1, 2), (30, 21, 0), (33, 32, 2, 3), (31, 30, 0, 1), (35, 36, 44, 43), (40, 12, 41, 48), (38, 39, 47, 46), (39, 40, 48, 47), (36, 37, 45, 44), (37, 38, 46, 45), (12, 34, 42, 41), (34, 35, 43, 42)])
me_sphere_010.polygons.foreach_set('material_index', [0, 0, 0, 0, 0, 0, 0, 0, 0, 0, 0, 0, 0, 0, 0, 0, 0, 0, 0, 0, 0, 0, 0, 0, 0, 0, 0, 0, 0, 0, 0, 0, 0, 0, 0, 0, 0, 0, 0, 0, 1, 1, 1, 1, 1, 1, 1, 1])
_uv = me_sphere_010.uv_layers.new(name='UVMap')
_uv.uv.foreach_set('vector', [0.75, 0.4, 0.75, 0.6, 0.625, 0.6, 0.625, 0.4, 0.75, 0.8, 0.6875, 1.0, 0.625, 0.8, 0.75, 0.2, 0.75, 0.4, 0.625, 0.4, 0.625, 0.2, 0.75, 0.6, 0.75, 0.8, 0.625, 0.8, 0.625, 0.6, 0.25, 0.2, 0.125, 0.2, 0.125, 0.2, 0.25, 0.2, 0.125, 0.2, 0.0, 0.2, 0.0, 0.2, 0.125, 0.2, 0.625, 0.4, 0.625, 0.6, 0.5, 0.6, 0.5, 0.4, 0.625, 0.8, 0.5625, 1.0, 0.5, 0.8, 0.625, 0.2, 0.625, 0.4, 0.5, 0.4, 0.5, 0.2, 0.625, 0.6, 0.625, 0.8, 0.5, 0.8, 0.5, 0.6, 0.5, 0.2, 0.375, 0.2, 0.375, 0.2, 0.5, 0.2, 0.5, 0.4, 0.5, 0.6, 0.375, 0.6, 0.375, 0.4, 0.5, 0.8, 0.4375, 1.0, 0.375, 0.8, 0.5, 0.2, 0.5, 0.4, 0.375, 0.4, 0.375, 0.2, 0.5, 0.6, 0.5, 0.8, 0.375, 0.8, 0.375, 0.6, 0.75, 0.2, 0.625, 0.2, 0.625, 0.2, 0.75, 0.2, 0.375, 0.4, 0.375, 0.6, 0.25, 0.6, 0.25, 0.4, 0.375, 0.8, 0.3125, 1.0, 0.25, 0.8, 0.375, 0.2, 0.375, 0.4, 0.25, 0.4, 0.25, 0.2, 0.375, 0.6, 0.375, 0.8, 0.25, 0.8, 0.25, 0.6, 0.875, 0.2, 0.75, 0.2, 0.75, 0.2, 0.875, 0.2, 0.25, 0.4, 0.25, 0.6, 0.125, 0.6, 0.125, 0.4, 0.25, 0.8, 0.1875, 1.0, 0.125, 0.8, 0.25, 0.2, 0.25, 0.4, 0.125, 0.4, 0.125, 0.2, 0.25, 0.6, 0.25, 0.8, 0.125, 0.8, 0.125, 0.6, 0.375, 0.2, 0.25, 0.2, 0.25, 0.2, 0.375, 0.2, 0.125, 0.4, 0.125, 0.6, 0.0, 0.6, 0.0, 0.4, 0.125, 0.8, 0.0625, 1.0, 0.0, 0.8, 0.125, 0.2, 0.125, 0.4, 0.0, 0.4, 0.0, 0.2, 0.125, 0.6, 0.125, 0.8, 0.0, 0.8, 0.0, 0.6, 1.0, 0.2, 0.875, 0.2, 0.875, 0.2, 1.0, 0.2, 1.0, 0.4, 1.0, 0.6, 0.875, 0.6, 0.875, 0.4, 1.0, 0.8, 0.9375, 1.0, 0.875, 0.8, 1.0, 0.2, 1.0, 0.4, 0.875, 0.4, 0.875, 0.2, 1.0, 0.6, 1.0, 0.8, 0.875, 0.8, 0.875, 0.6, 0.625, 0.2, 0.5, 0.2, 0.5, 0.2, 0.625, 0.2, 0.875, 0.4, 0.875, 0.6, 0.75, 0.6, 0.75, 0.4, 0.875, 0.8, 0.8125, 1.0, 0.75, 0.8, 0.875, 0.2, 0.875, 0.4, 0.75, 0.4, 0.75, 0.2, 0.875, 0.6, 0.875, 0.8, 0.75, 0.8, 0.75, 0.6, 0.5, 0.2, 0.375, 0.2, 0.375, 0.2, 0.5, 0.2, 0.875, 0.2, 0.75, 0.2, 0.75, 0.2, 0.875, 0.2, 0.125, 0.2, 0.0, 0.2, 0.0, 0.2, 0.125, 0.2, 1.0, 0.2, 0.875, 0.2, 0.875, 0.2, 1.0, 0.2, 0.375, 0.2, 0.25, 0.2, 0.25, 0.2, 0.375, 0.2, 0.25, 0.2, 0.125, 0.2, 0.125, 0.2, 0.25, 0.2, 0.75, 0.2, 0.625, 0.2, 0.625, 0.2, 0.75, 0.2, 0.625, 0.2, 0.5, 0.2, 0.5, 0.2, 0.625, 0.2])
me_sphere_010.materials.append(mat_grass_green)
me_sphere_010.materials.append(mat_trunk)
me_sphere_010.use_remesh_fix_poles = True
me_sphere_010.use_remesh_preserve_attributes = False
me_sphere_010.use_mirror_vertex_groups = False
me_sphere_010.update()
me_cube_004 = bpy.data.meshes.new('Cube.004')
me_cube_004.from_pydata([(-1.0, -1.0, -1.0), (-1.0, -1.0, 1.0), (-1.0, 1.0, -1.0), (-1.0, 1.0, 1.0), (1.0, -1.0, -1.0), (1.0, -1.0, 1.0), (1.0, 1.0, -1.0), (1.0, 1.0, 1.0)], [], [(0, 1, 3, 2), (2, 3, 7, 6), (6, 7, 5, 4), (4, 5, 1, 0), (2, 6, 4, 0), (7, 3, 1, 5)])
_uv = me_cube_004.uv_layers.new(name='UVMap')
_uv.uv.foreach_set('vector', [0.375, 0.0, 0.625, 0.0, 0.625, 0.25, 0.375, 0.25, 0.375, 0.25, 0.625, 0.25, 0.625, 0.5, 0.375, 0.5, 0.375, 0.5, 0.625, 0.5, 0.625, 0.75, 0.375, 0.75, 0.375, 0.75, 0.625, 0.75, 0.625, 1.0, 0.375, 1.0, 0.125, 0.5, 0.375, 0.5, 0.375, 0.75, 0.125, 0.75, 0.625, 0.5, 0.875, 0.5, 0.875, 0.75, 0.625, 0.75])
me_cube_004.use_remesh_fix_poles = True
me_cube_004.use_remesh_preserve_attributes = False
me_cube_004.use_mirror_vertex_groups = False
me_cube_004.update()
me_cube_005 = bpy.data.meshes.new('Cube.005')
me_cube_005.from_pydata([(-1.0, -1.0, -1.0), (-1.0, -1.0, 1.0), (-1.0, 1.0, -1.0), (-1.0, 1.0, 1.0), (1.0, -1.0, -1.0), (1.0, -1.0, 1.0), (1.0, 1.0, -1.0), (1.0, 1.0, 1.0)], [], [(0, 1, 3, 2), (2, 3, 7, 6), (6, 7, 5, 4), (4, 5, 1, 0), (2, 6, 4, 0), (7, 3, 1, 5)])
_uv = me_cube_005.uv_layers.new(name='UVMap')
_uv.uv.foreach_set('vector', [0.375, 0.0, 0.625, 0.0, 0.625, 0.25, 0.375, 0.25, 0.375, 0.25, 0.625, 0.25, 0.625, 0.5, 0.375, 0.5, 0.375, 0.5, 0.625, 0.5, 0.625, 0.75, 0.375, 0.75, 0.375, 0.75, 0.625, 0.75, 0.625, 1.0, 0.375, 1.0, 0.125, 0.5, 0.375, 0.5, 0.375, 0.75, 0.125, 0.75, 0.625, 0.5, 0.875, 0.5, 0.875, 0.75, 0.625, 0.75])
me_cube_005.use_remesh_fix_poles = True
me_cube_005.use_remesh_preserve_attributes = False
me_cube_005.use_mirror_vertex_groups = False
me_cube_005.update()
me_cube_006 = bpy.data.meshes.new('Cube.006')
me_cube_006.from_pydata([(-1.0, -1.0, -1.0), (-1.0, -1.0, 1.0), (-1.0, 1.0, -1.0), (-1.0, 1.0, 1.0), (1.0, -1.0, -1.0), (1.0, -1.0, 1.0), (1.0, 1.0, -1.0), (1.0, 1.0, 1.0)], [], [(0, 1, 3, 2), (2, 3, 7, 6), (6, 7, 5, 4), (4, 5, 1, 0), (2, 6, 4, 0), (7, 3, 1, 5)])
_uv = me_cube_006.uv_layers.new(name='UVMap')
_uv.uv.foreach_set('vector', [0.375, 0.0, 0.625, 0.0, 0.625, 0.25, 0.375, 0.25, 0.375, 0.25, 0.625, 0.25, 0.625, 0.5, 0.375, 0.5, 0.375, 0.5, 0.625, 0.5, 0.625, 0.75, 0.375, 0.75, 0.375, 0.75, 0.625, 0.75, 0.625, 1.0, 0.375, 1.0, 0.125, 0.5, 0.375, 0.5, 0.375, 0.75, 0.125, 0.75, 0.625, 0.5, 0.875, 0.5, 0.875, 0.75, 0.625, 0.75])
me_cube_006.use_remesh_fix_poles = True
me_cube_006.use_remesh_preserve_attributes = False
me_cube_006.use_mirror_vertex_groups = False
me_cube_006.update()
me_cube_007 = bpy.data.meshes.new('Cube.007')
me_cube_007.from_pydata([(-1.0, -1.0, -1.0), (-1.0, -1.0, 1.0), (-1.0, 1.0, -1.0), (-1.0, 1.0, 1.0), (1.0, -1.0, -1.0), (1.0, -1.0, 1.0), (1.0, 1.0, -1.0), (1.0, 1.0, 1.0)], [], [(0, 1, 3, 2), (2, 3, 7, 6), (6, 7, 5, 4), (4, 5, 1, 0), (2, 6, 4, 0), (7, 3, 1, 5)])
_uv = me_cube_007.uv_layers.new(name='UVMap')
_uv.uv.foreach_set('vector', [0.375, 0.0, 0.625, 0.0, 0.625, 0.25, 0.375, 0.25, 0.375, 0.25, 0.625, 0.25, 0.625, 0.5, 0.375, 0.5, 0.375, 0.5, 0.625, 0.5, 0.625, 0.75, 0.375, 0.75, 0.375, 0.75, 0.625, 0.75, 0.625, 1.0, 0.375, 1.0, 0.125, 0.5, 0.375, 0.5, 0.375, 0.75, 0.125, 0.75, 0.625, 0.5, 0.875, 0.5, 0.875, 0.75, 0.625, 0.75])
me_cube_007.use_remesh_fix_poles = True
me_cube_007.use_remesh_preserve_attributes = False
me_cube_007.use_mirror_vertex_groups = False
me_cube_007.update()
me_cube_008 = bpy.data.meshes.new('Cube.008')
me_cube_008.from_pydata([(-1.0, -1.0, -1.0), (-1.0, -1.0, 1.0), (-1.0, 1.0, -1.0), (-1.0, 1.0, 1.0), (1.0, -1.0, -1.0), (1.0, -1.0, 1.0), (1.0, 1.0, -1.0), (1.0, 1.0, 1.0)], [], [(0, 1, 3, 2), (2, 3, 7, 6), (6, 7, 5, 4), (4, 5, 1, 0), (2, 6, 4, 0), (7, 3, 1, 5)])
_uv = me_cube_008.uv_layers.new(name='UVMap')
_uv.uv.foreach_set('vector', [0.375, 0.0, 0.625, 0.0, 0.625, 0.25, 0.375, 0.25, 0.375, 0.25, 0.625, 0.25, 0.625, 0.5, 0.375, 0.5, 0.375, 0.5, 0.625, 0.5, 0.625, 0.75, 0.375, 0.75, 0.375, 0.75, 0.625, 0.75, 0.625, 1.0, 0.375, 1.0, 0.125, 0.5, 0.375, 0.5, 0.375, 0.75, 0.125, 0.75, 0.625, 0.5, 0.875, 0.5, 0.875, 0.75, 0.625, 0.75])
me_cube_008.use_remesh_fix_poles = True
me_cube_008.use_remesh_preserve_attributes = False
me_cube_008.use_mirror_vertex_groups = False
me_cube_008.update()

# ---- objects
ob_placesize = bpy.data.objects.new('PlaceSize', me_cube_003)
ob_bed_with_garter = bpy.data.objects.new('Bed with Garter', me_cube_002)
ob_apple_tree_001 = bpy.data.objects.new('Apple Tree.001', me_sphere_008)
ob_apple_tree_004 = bpy.data.objects.new('Apple Tree.004', me_sphere_009)
ob_apple_tree_005 = bpy.data.objects.new('Apple Tree.005', me_sphere_010)
ob_cube_001 = bpy.data.objects.new('Cube.001', me_cube_004)
ob_cube_002 = bpy.data.objects.new('Cube.002', me_cube_005)
ob_cube_003 = bpy.data.objects.new('Cube.003', me_cube_006)
ob_cube_004 = bpy.data.objects.new('Cube.004', me_cube_007)
ob_cube_005 = bpy.data.objects.new('Cube.005', me_cube_008)

# ---- transforms, parenting, visibility, modifiers, constraints
ob_placesize.location = (6.975, 4.08, 1.758)
ob_placesize.scale = (0.7396, 0.7396, 0.7396)
ob_placesize.lineart.crease_threshold = 0.0
ob_bed_with_garter.location = (0.0, 6.0, 0.0)
ob_bed_with_garter.lock_rotations_4d = False
ob_bed_with_garter.empty_display_type = 'ARROWS'
ob_bed_with_garter.lineart.crease_threshold = 0.0
ob_apple_tree_001.location = (0.0, 0.0, 0.0)
ob_apple_tree_001.lineart.crease_threshold = 0.0
ob_apple_tree_004.location = (4.0, 0.0, 0.0)
ob_apple_tree_004.lineart.crease_threshold = 0.0
ob_apple_tree_005.location = (8.0, 0.0, 0.0)
ob_apple_tree_005.lineart.crease_threshold = 0.0
ob_cube_001.location = (1.0, 3.0, 1.0)
ob_cube_001.scale = (0.7396, 0.7396, 0.7396)
ob_cube_001.lineart.crease_threshold = 0.0
ob_cube_002.location = (3.0, 3.0, 1.0)
ob_cube_002.scale = (0.7396, 0.7396, 0.7396)
ob_cube_002.lineart.crease_threshold = 0.0
ob_cube_003.location = (5.0, 3.0, 1.0)
ob_cube_003.scale = (0.7396, 0.7396, 0.7396)
ob_cube_003.lineart.crease_threshold = 0.0
ob_cube_004.location = (7.0, 3.0, 1.0)
ob_cube_004.scale = (0.7396, 0.7396, 0.7396)
ob_cube_004.lineart.crease_threshold = 0.0
ob_cube_005.location = (7.0, 1.0, 1.0)
ob_cube_005.scale = (0.7396, 0.7396, 0.7396)
ob_cube_005.lineart.crease_threshold = 0.0

# ---- collection membership
scene.collection.objects.link(ob_placesize)
scene.collection.objects.link(ob_bed_with_garter)
scene.collection.objects.link(ob_apple_tree_001)
scene.collection.objects.link(ob_apple_tree_004)
scene.collection.objects.link(ob_apple_tree_005)
col_places.objects.link(ob_cube_001)
col_places.objects.link(ob_cube_002)
col_places.objects.link(ob_cube_003)
col_places.objects.link(ob_cube_004)
col_places.objects.link(ob_cube_005)

# ---- scene / render settings (as saved in the file)
scene.frame_start = 1; scene.frame_end = 250; scene.frame_set(2)
scene.render.engine = 'BLENDER_EEVEE_NEXT'
scene.render.image_settings.exr_codec = 'NONE'
scene.render.simplify_subdivision_render = 0
scene.render.simplify_child_particles_render = 0.0
scene.cycles.use_denoising = False
scene.cycles.samples = 128
scene.cycles.sampling_pattern = 'TABULATED_SOBOL'
scene.cycles.use_adaptive_sampling = False
scene.cycles.use_light_tree = False
scene.view_settings.view_transform = 'Filmic'
bpy.context.view_layer.update()

# ---- added for rendering (the .blend has no active camera and no usable light): camera, sun + grey world if the file has none
cam_auto = bpy.data.cameras.new('AutoCamera')
cam_auto.lens = 50.0
cam_auto.sensor_width = 36.0
cam_auto.clip_end = 1000.0
ob_auto_camera = bpy.data.objects.new('AutoCamera', cam_auto)
scene.collection.objects.link(ob_auto_camera)
ob_auto_camera.location = (18.2501, -15.0465, 14.4012)
ob_auto_camera.rotation_euler = (1.09748, -7.21219e-08, 0.694738)
scene.camera = ob_auto_camera
light_auto_sun = bpy.data.lights.new('AutoSun', 'SUN')
light_auto_sun.energy = 3.0
light_auto_sun.angle = 0.0523599
ob_auto_sun = bpy.data.objects.new('AutoSun', light_auto_sun)
scene.collection.objects.link(ob_auto_sun)
ob_auto_sun.rotation_euler = (0.872665, 0.174533, 0.523599)
if scene.world is None:
    world_auto = bpy.data.worlds.new('AutoWorld')
    world_auto.color = (0.3, 0.3, 0.3)
    scene.world = world_auto
bpy.context.view_layer.update()
